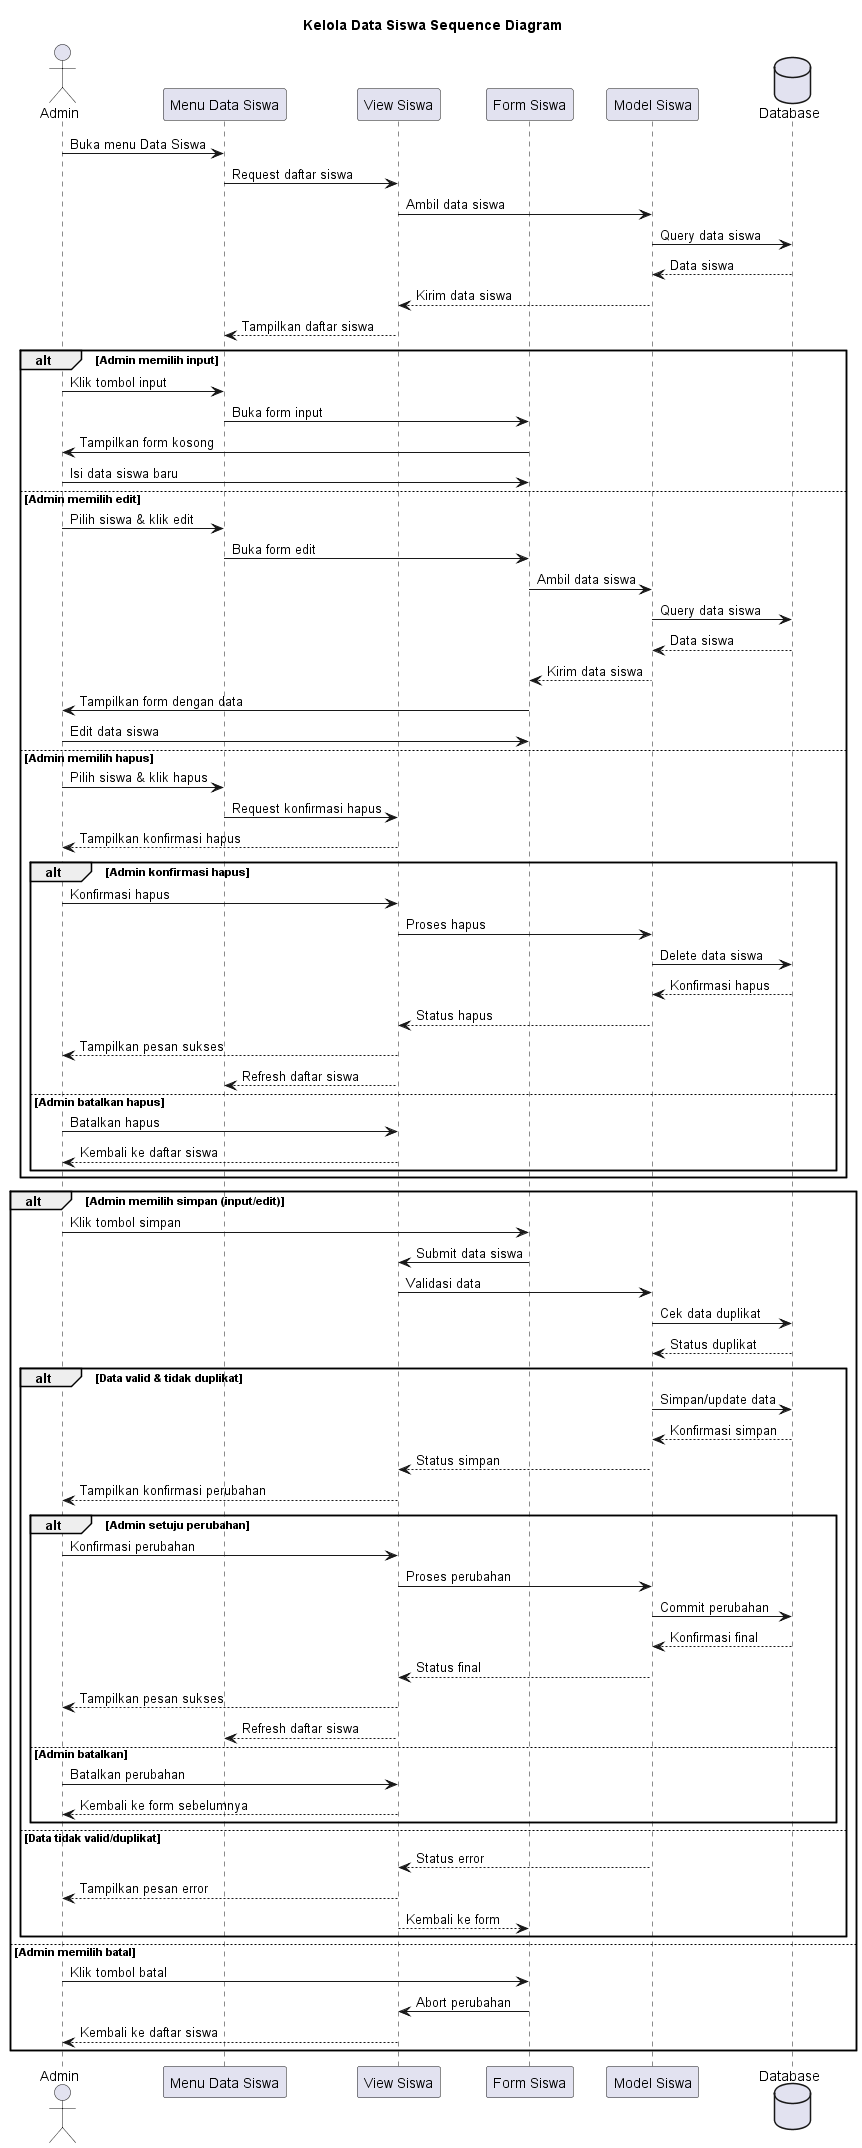

The diagram above was rendered by PlantUML. Its source (embedded in the PNG):
@startuml
title Kelola Data Siswa Sequence Diagram

actor Admin
participant "Menu Data Siswa" as MDS
participant "View Siswa" as VS
participant "Form Siswa" as FS
participant "Model Siswa" as MS
database Database

Admin->MDS: Buka menu Data Siswa
MDS->VS: Request daftar siswa
VS->MS: Ambil data siswa
MS->Database: Query data siswa
Database-->MS: Data siswa
MS-->VS: Kirim data siswa
VS-->MDS: Tampilkan daftar siswa

alt Admin memilih input
    Admin->MDS: Klik tombol input
    MDS->FS: Buka form input
    FS->Admin: Tampilkan form kosong
    Admin->FS: Isi data siswa baru
else Admin memilih edit
    Admin->MDS: Pilih siswa & klik edit
    MDS->FS: Buka form edit
    FS->MS: Ambil data siswa
    MS->Database: Query data siswa
    Database-->MS: Data siswa
    MS-->FS: Kirim data siswa
    FS->Admin: Tampilkan form dengan data
    Admin->FS: Edit data siswa
else Admin memilih hapus
    Admin->MDS: Pilih siswa & klik hapus
    MDS->VS: Request konfirmasi hapus
    VS-->Admin: Tampilkan konfirmasi hapus
    
    alt Admin konfirmasi hapus
        Admin->VS: Konfirmasi hapus
        VS->MS: Proses hapus
        MS->Database: Delete data siswa
        Database-->MS: Konfirmasi hapus
        MS-->VS: Status hapus
        VS-->Admin: Tampilkan pesan sukses
        VS-->MDS: Refresh daftar siswa
    else Admin batalkan hapus
        Admin->VS: Batalkan hapus
        VS-->Admin: Kembali ke daftar siswa
    end
end

alt Admin memilih simpan (input/edit)
    Admin->FS: Klik tombol simpan
    FS->VS: Submit data siswa
    VS->MS: Validasi data
    MS->Database: Cek data duplikat
    Database-->MS: Status duplikat
    
    alt Data valid & tidak duplikat
        MS->Database: Simpan/update data
        Database-->MS: Konfirmasi simpan
        MS-->VS: Status simpan
        VS-->Admin: Tampilkan konfirmasi perubahan
        
        alt Admin setuju perubahan
            Admin->VS: Konfirmasi perubahan
            VS->MS: Proses perubahan
            MS->Database: Commit perubahan
            Database-->MS: Konfirmasi final
            MS-->VS: Status final
            VS-->Admin: Tampilkan pesan sukses
            VS-->MDS: Refresh daftar siswa
        else Admin batalkan
            Admin->VS: Batalkan perubahan
            VS-->Admin: Kembali ke form sebelumnya
        end
    else Data tidak valid/duplikat
        MS-->VS: Status error
        VS-->Admin: Tampilkan pesan error
        VS-->FS: Kembali ke form
    end
else Admin memilih batal
    Admin->FS: Klik tombol batal
    FS->VS: Abort perubahan
    VS-->Admin: Kembali ke daftar siswa
end 
@enduml